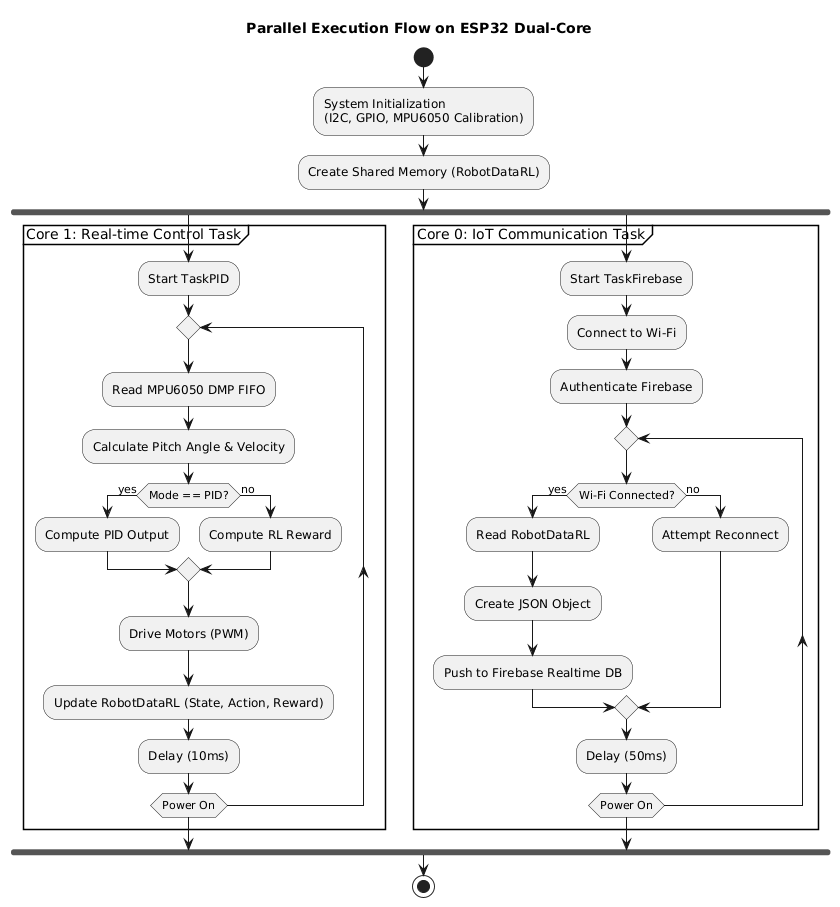

The diagram above was rendered by PlantUML. Its source (embedded in the PNG):
@startuml
title Parallel Execution Flow on ESP32 Dual-Core

start
:System Initialization\n(I2C, GPIO, MPU6050 Calibration);
:Create Shared Memory (RobotDataRL);

fork
    partition "Core 1: Real-time Control Task" {
        :Start TaskPID;
        repeat
            :Read MPU6050 DMP FIFO;
            :Calculate Pitch Angle & Velocity;
            
            if (Mode == PID?) then (yes)
                :Compute PID Output;
            else (no)
                :Compute RL Reward;
            endif
            
            :Drive Motors (PWM);
            :Update RobotDataRL (State, Action, Reward);
            :Delay (10ms);
        repeat while (Power On)
    }
fork again
    partition "Core 0: IoT Communication Task" {
        :Start TaskFirebase;
        :Connect to Wi-Fi;
        :Authenticate Firebase;
        repeat
            if (Wi-Fi Connected?) then (yes)
                :Read RobotDataRL;
                :Create JSON Object;
                :Push to Firebase Realtime DB;
            else (no)
                :Attempt Reconnect;
            endif
            :Delay (50ms);
        repeat while (Power On)
    }
end fork

stop
@enduml